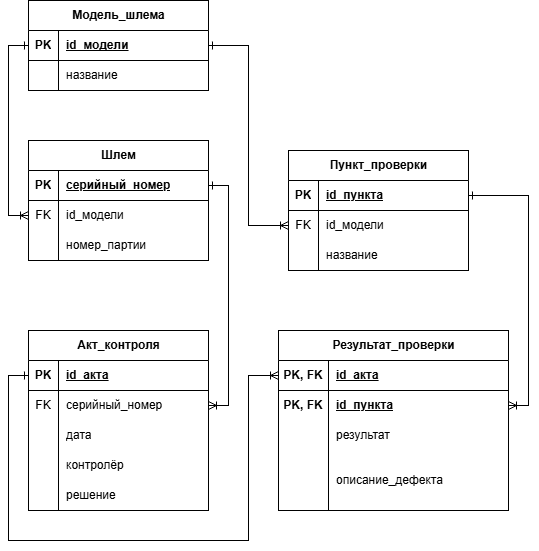

The diagram above was exported from draw.io. Its source (the exported page's mxGraphModel, read from the mxfile embedded in the PNG):
<mxGraphModel dx="978" dy="608" grid="1" gridSize="10" guides="1" tooltips="1" connect="1" arrows="1" fold="1" page="1" pageScale="1" pageWidth="827" pageHeight="1169" math="0" shadow="0">
  <root>
    <mxCell id="0" />
    <mxCell id="1" parent="0" />
    <mxCell id="WAHIr7Ler0nwitPMNQFl-1" parent="1" style="shape=table;startSize=30;container=1;collapsible=1;childLayout=tableLayout;fixedRows=1;rowLines=0;fontStyle=1;align=center;resizeLast=1;html=1;swimlaneFillColor=default;" value="Модель_шлема" vertex="1">
      <mxGeometry height="90" width="180" x="370" y="40" as="geometry" />
    </mxCell>
    <mxCell id="WAHIr7Ler0nwitPMNQFl-2" parent="WAHIr7Ler0nwitPMNQFl-1" style="shape=tableRow;horizontal=0;startSize=0;swimlaneHead=0;swimlaneBody=0;fillColor=none;collapsible=0;dropTarget=0;points=[[0,0.5],[1,0.5]];portConstraint=eastwest;top=0;left=0;right=0;bottom=1;" value="" vertex="1">
      <mxGeometry height="30" width="180" y="30" as="geometry" />
    </mxCell>
    <mxCell id="WAHIr7Ler0nwitPMNQFl-3" parent="WAHIr7Ler0nwitPMNQFl-2" style="shape=partialRectangle;connectable=0;fillColor=none;top=0;left=0;bottom=0;right=0;fontStyle=1;overflow=hidden;whiteSpace=wrap;html=1;" value="PK" vertex="1">
      <mxGeometry height="30" width="30" as="geometry">
        <mxRectangle height="30" width="30" as="alternateBounds" />
      </mxGeometry>
    </mxCell>
    <mxCell id="WAHIr7Ler0nwitPMNQFl-4" parent="WAHIr7Ler0nwitPMNQFl-2" style="shape=partialRectangle;connectable=0;fillColor=none;top=0;left=0;bottom=0;right=0;align=left;spacingLeft=6;fontStyle=5;overflow=hidden;whiteSpace=wrap;html=1;" value="id_модели" vertex="1">
      <mxGeometry height="30" width="150" x="30" as="geometry">
        <mxRectangle height="30" width="150" as="alternateBounds" />
      </mxGeometry>
    </mxCell>
    <mxCell id="WAHIr7Ler0nwitPMNQFl-5" parent="WAHIr7Ler0nwitPMNQFl-1" style="shape=tableRow;horizontal=0;startSize=0;swimlaneHead=0;swimlaneBody=0;fillColor=none;collapsible=0;dropTarget=0;points=[[0,0.5],[1,0.5]];portConstraint=eastwest;top=0;left=0;right=0;bottom=0;" value="" vertex="1">
      <mxGeometry height="30" width="180" y="60" as="geometry" />
    </mxCell>
    <mxCell id="WAHIr7Ler0nwitPMNQFl-6" parent="WAHIr7Ler0nwitPMNQFl-5" style="shape=partialRectangle;connectable=0;fillColor=none;top=0;left=0;bottom=0;right=0;editable=1;overflow=hidden;whiteSpace=wrap;html=1;" value="" vertex="1">
      <mxGeometry height="30" width="30" as="geometry">
        <mxRectangle height="30" width="30" as="alternateBounds" />
      </mxGeometry>
    </mxCell>
    <mxCell id="WAHIr7Ler0nwitPMNQFl-7" parent="WAHIr7Ler0nwitPMNQFl-5" style="shape=partialRectangle;connectable=0;fillColor=none;top=0;left=0;bottom=0;right=0;align=left;spacingLeft=6;overflow=hidden;whiteSpace=wrap;html=1;" value="название" vertex="1">
      <mxGeometry height="30" width="150" x="30" as="geometry">
        <mxRectangle height="30" width="150" as="alternateBounds" />
      </mxGeometry>
    </mxCell>
    <mxCell id="WAHIr7Ler0nwitPMNQFl-14" parent="1" style="shape=table;startSize=30;container=1;collapsible=1;childLayout=tableLayout;fixedRows=1;rowLines=0;fontStyle=1;align=center;resizeLast=1;html=1;swimlaneFillColor=default;" value="Шлем" vertex="1">
      <mxGeometry height="120" width="180" x="370" y="180" as="geometry" />
    </mxCell>
    <mxCell id="WAHIr7Ler0nwitPMNQFl-15" parent="WAHIr7Ler0nwitPMNQFl-14" style="shape=tableRow;horizontal=0;startSize=0;swimlaneHead=0;swimlaneBody=0;fillColor=none;collapsible=0;dropTarget=0;points=[[0,0.5],[1,0.5]];portConstraint=eastwest;top=0;left=0;right=0;bottom=1;" value="" vertex="1">
      <mxGeometry height="30" width="180" y="30" as="geometry" />
    </mxCell>
    <mxCell id="WAHIr7Ler0nwitPMNQFl-16" parent="WAHIr7Ler0nwitPMNQFl-15" style="shape=partialRectangle;connectable=0;fillColor=none;top=0;left=0;bottom=0;right=0;fontStyle=1;overflow=hidden;whiteSpace=wrap;html=1;" value="PK" vertex="1">
      <mxGeometry height="30" width="30" as="geometry">
        <mxRectangle height="30" width="30" as="alternateBounds" />
      </mxGeometry>
    </mxCell>
    <mxCell id="WAHIr7Ler0nwitPMNQFl-17" parent="WAHIr7Ler0nwitPMNQFl-15" style="shape=partialRectangle;connectable=0;fillColor=none;top=0;left=0;bottom=0;right=0;align=left;spacingLeft=6;fontStyle=5;overflow=hidden;whiteSpace=wrap;html=1;" value="серийный_номер" vertex="1">
      <mxGeometry height="30" width="150" x="30" as="geometry">
        <mxRectangle height="30" width="150" as="alternateBounds" />
      </mxGeometry>
    </mxCell>
    <mxCell id="WAHIr7Ler0nwitPMNQFl-18" parent="WAHIr7Ler0nwitPMNQFl-14" style="shape=tableRow;horizontal=0;startSize=0;swimlaneHead=0;swimlaneBody=0;fillColor=none;collapsible=0;dropTarget=0;points=[[0,0.5],[1,0.5]];portConstraint=eastwest;top=0;left=0;right=0;bottom=0;" value="" vertex="1">
      <mxGeometry height="30" width="180" y="60" as="geometry" />
    </mxCell>
    <mxCell id="WAHIr7Ler0nwitPMNQFl-19" parent="WAHIr7Ler0nwitPMNQFl-18" style="shape=partialRectangle;connectable=0;fillColor=none;top=0;left=0;bottom=0;right=0;editable=1;overflow=hidden;whiteSpace=wrap;html=1;" value="FK" vertex="1">
      <mxGeometry height="30" width="30" as="geometry">
        <mxRectangle height="30" width="30" as="alternateBounds" />
      </mxGeometry>
    </mxCell>
    <mxCell id="WAHIr7Ler0nwitPMNQFl-20" parent="WAHIr7Ler0nwitPMNQFl-18" style="shape=partialRectangle;connectable=0;fillColor=none;top=0;left=0;bottom=0;right=0;align=left;spacingLeft=6;overflow=hidden;whiteSpace=wrap;html=1;" value="id_модели" vertex="1">
      <mxGeometry height="30" width="150" x="30" as="geometry">
        <mxRectangle height="30" width="150" as="alternateBounds" />
      </mxGeometry>
    </mxCell>
    <mxCell id="WAHIr7Ler0nwitPMNQFl-21" parent="WAHIr7Ler0nwitPMNQFl-14" style="shape=tableRow;horizontal=0;startSize=0;swimlaneHead=0;swimlaneBody=0;fillColor=none;collapsible=0;dropTarget=0;points=[[0,0.5],[1,0.5]];portConstraint=eastwest;top=0;left=0;right=0;bottom=0;" value="" vertex="1">
      <mxGeometry height="30" width="180" y="90" as="geometry" />
    </mxCell>
    <mxCell id="WAHIr7Ler0nwitPMNQFl-22" parent="WAHIr7Ler0nwitPMNQFl-21" style="shape=partialRectangle;connectable=0;fillColor=none;top=0;left=0;bottom=0;right=0;editable=1;overflow=hidden;whiteSpace=wrap;html=1;" value="" vertex="1">
      <mxGeometry height="30" width="30" as="geometry">
        <mxRectangle height="30" width="30" as="alternateBounds" />
      </mxGeometry>
    </mxCell>
    <mxCell id="WAHIr7Ler0nwitPMNQFl-23" parent="WAHIr7Ler0nwitPMNQFl-21" style="shape=partialRectangle;connectable=0;fillColor=none;top=0;left=0;bottom=0;right=0;align=left;spacingLeft=6;overflow=hidden;whiteSpace=wrap;html=1;" value="номер_партии" vertex="1">
      <mxGeometry height="30" width="150" x="30" as="geometry">
        <mxRectangle height="30" width="150" as="alternateBounds" />
      </mxGeometry>
    </mxCell>
    <mxCell id="WAHIr7Ler0nwitPMNQFl-27" parent="1" style="shape=table;startSize=30;container=1;collapsible=1;childLayout=tableLayout;fixedRows=1;rowLines=0;fontStyle=1;align=center;resizeLast=1;html=1;swimlaneFillColor=default;" value="Пункт_проверки" vertex="1">
      <mxGeometry height="120" width="180" x="630" y="190" as="geometry" />
    </mxCell>
    <mxCell id="WAHIr7Ler0nwitPMNQFl-28" parent="WAHIr7Ler0nwitPMNQFl-27" style="shape=tableRow;horizontal=0;startSize=0;swimlaneHead=0;swimlaneBody=0;fillColor=none;collapsible=0;dropTarget=0;points=[[0,0.5],[1,0.5]];portConstraint=eastwest;top=0;left=0;right=0;bottom=1;" value="" vertex="1">
      <mxGeometry height="30" width="180" y="30" as="geometry" />
    </mxCell>
    <mxCell id="WAHIr7Ler0nwitPMNQFl-29" parent="WAHIr7Ler0nwitPMNQFl-28" style="shape=partialRectangle;connectable=0;fillColor=none;top=0;left=0;bottom=0;right=0;fontStyle=1;overflow=hidden;whiteSpace=wrap;html=1;" value="PK" vertex="1">
      <mxGeometry height="30" width="30" as="geometry">
        <mxRectangle height="30" width="30" as="alternateBounds" />
      </mxGeometry>
    </mxCell>
    <mxCell id="WAHIr7Ler0nwitPMNQFl-30" parent="WAHIr7Ler0nwitPMNQFl-28" style="shape=partialRectangle;connectable=0;fillColor=none;top=0;left=0;bottom=0;right=0;align=left;spacingLeft=6;fontStyle=5;overflow=hidden;whiteSpace=wrap;html=1;" value="id_пункта" vertex="1">
      <mxGeometry height="30" width="150" x="30" as="geometry">
        <mxRectangle height="30" width="150" as="alternateBounds" />
      </mxGeometry>
    </mxCell>
    <mxCell id="WAHIr7Ler0nwitPMNQFl-31" parent="WAHIr7Ler0nwitPMNQFl-27" style="shape=tableRow;horizontal=0;startSize=0;swimlaneHead=0;swimlaneBody=0;fillColor=none;collapsible=0;dropTarget=0;points=[[0,0.5],[1,0.5]];portConstraint=eastwest;top=0;left=0;right=0;bottom=0;" value="" vertex="1">
      <mxGeometry height="30" width="180" y="60" as="geometry" />
    </mxCell>
    <mxCell id="WAHIr7Ler0nwitPMNQFl-32" parent="WAHIr7Ler0nwitPMNQFl-31" style="shape=partialRectangle;connectable=0;fillColor=none;top=0;left=0;bottom=0;right=0;editable=1;overflow=hidden;whiteSpace=wrap;html=1;" value="FK" vertex="1">
      <mxGeometry height="30" width="30" as="geometry">
        <mxRectangle height="30" width="30" as="alternateBounds" />
      </mxGeometry>
    </mxCell>
    <mxCell id="WAHIr7Ler0nwitPMNQFl-33" parent="WAHIr7Ler0nwitPMNQFl-31" style="shape=partialRectangle;connectable=0;fillColor=none;top=0;left=0;bottom=0;right=0;align=left;spacingLeft=6;overflow=hidden;whiteSpace=wrap;html=1;" value="id_модели" vertex="1">
      <mxGeometry height="30" width="150" x="30" as="geometry">
        <mxRectangle height="30" width="150" as="alternateBounds" />
      </mxGeometry>
    </mxCell>
    <mxCell id="WAHIr7Ler0nwitPMNQFl-34" parent="WAHIr7Ler0nwitPMNQFl-27" style="shape=tableRow;horizontal=0;startSize=0;swimlaneHead=0;swimlaneBody=0;fillColor=none;collapsible=0;dropTarget=0;points=[[0,0.5],[1,0.5]];portConstraint=eastwest;top=0;left=0;right=0;bottom=0;" value="" vertex="1">
      <mxGeometry height="30" width="180" y="90" as="geometry" />
    </mxCell>
    <mxCell id="WAHIr7Ler0nwitPMNQFl-35" parent="WAHIr7Ler0nwitPMNQFl-34" style="shape=partialRectangle;connectable=0;fillColor=none;top=0;left=0;bottom=0;right=0;editable=1;overflow=hidden;whiteSpace=wrap;html=1;" value="" vertex="1">
      <mxGeometry height="30" width="30" as="geometry">
        <mxRectangle height="30" width="30" as="alternateBounds" />
      </mxGeometry>
    </mxCell>
    <mxCell id="WAHIr7Ler0nwitPMNQFl-36" parent="WAHIr7Ler0nwitPMNQFl-34" style="shape=partialRectangle;connectable=0;fillColor=none;top=0;left=0;bottom=0;right=0;align=left;spacingLeft=6;overflow=hidden;whiteSpace=wrap;html=1;" value="название" vertex="1">
      <mxGeometry height="30" width="150" x="30" as="geometry">
        <mxRectangle height="30" width="150" as="alternateBounds" />
      </mxGeometry>
    </mxCell>
    <mxCell id="WAHIr7Ler0nwitPMNQFl-40" parent="1" style="shape=table;startSize=30;container=1;collapsible=1;childLayout=tableLayout;fixedRows=1;rowLines=0;fontStyle=1;align=center;resizeLast=1;html=1;swimlaneFillColor=default;" value="Акт_контроля" vertex="1">
      <mxGeometry height="180" width="180" x="370" y="370" as="geometry" />
    </mxCell>
    <mxCell id="WAHIr7Ler0nwitPMNQFl-41" parent="WAHIr7Ler0nwitPMNQFl-40" style="shape=tableRow;horizontal=0;startSize=0;swimlaneHead=0;swimlaneBody=0;fillColor=none;collapsible=0;dropTarget=0;points=[[0,0.5],[1,0.5]];portConstraint=eastwest;top=0;left=0;right=0;bottom=1;" value="" vertex="1">
      <mxGeometry height="30" width="180" y="30" as="geometry" />
    </mxCell>
    <mxCell id="WAHIr7Ler0nwitPMNQFl-42" parent="WAHIr7Ler0nwitPMNQFl-41" style="shape=partialRectangle;connectable=0;fillColor=none;top=0;left=0;bottom=0;right=0;fontStyle=1;overflow=hidden;whiteSpace=wrap;html=1;" value="PK" vertex="1">
      <mxGeometry height="30" width="30" as="geometry">
        <mxRectangle height="30" width="30" as="alternateBounds" />
      </mxGeometry>
    </mxCell>
    <mxCell id="WAHIr7Ler0nwitPMNQFl-43" parent="WAHIr7Ler0nwitPMNQFl-41" style="shape=partialRectangle;connectable=0;fillColor=none;top=0;left=0;bottom=0;right=0;align=left;spacingLeft=6;fontStyle=5;overflow=hidden;whiteSpace=wrap;html=1;" value="id_акта" vertex="1">
      <mxGeometry height="30" width="150" x="30" as="geometry">
        <mxRectangle height="30" width="150" as="alternateBounds" />
      </mxGeometry>
    </mxCell>
    <mxCell id="WAHIr7Ler0nwitPMNQFl-44" parent="WAHIr7Ler0nwitPMNQFl-40" style="shape=tableRow;horizontal=0;startSize=0;swimlaneHead=0;swimlaneBody=0;fillColor=none;collapsible=0;dropTarget=0;points=[[0,0.5],[1,0.5]];portConstraint=eastwest;top=0;left=0;right=0;bottom=0;" value="" vertex="1">
      <mxGeometry height="30" width="180" y="60" as="geometry" />
    </mxCell>
    <mxCell id="WAHIr7Ler0nwitPMNQFl-45" parent="WAHIr7Ler0nwitPMNQFl-44" style="shape=partialRectangle;connectable=0;fillColor=none;top=0;left=0;bottom=0;right=0;editable=1;overflow=hidden;whiteSpace=wrap;html=1;" value="FK" vertex="1">
      <mxGeometry height="30" width="30" as="geometry">
        <mxRectangle height="30" width="30" as="alternateBounds" />
      </mxGeometry>
    </mxCell>
    <mxCell id="WAHIr7Ler0nwitPMNQFl-46" parent="WAHIr7Ler0nwitPMNQFl-44" style="shape=partialRectangle;connectable=0;fillColor=none;top=0;left=0;bottom=0;right=0;align=left;spacingLeft=6;overflow=hidden;whiteSpace=wrap;html=1;" value="серийный_номер" vertex="1">
      <mxGeometry height="30" width="150" x="30" as="geometry">
        <mxRectangle height="30" width="150" as="alternateBounds" />
      </mxGeometry>
    </mxCell>
    <mxCell id="WAHIr7Ler0nwitPMNQFl-47" parent="WAHIr7Ler0nwitPMNQFl-40" style="shape=tableRow;horizontal=0;startSize=0;swimlaneHead=0;swimlaneBody=0;fillColor=none;collapsible=0;dropTarget=0;points=[[0,0.5],[1,0.5]];portConstraint=eastwest;top=0;left=0;right=0;bottom=0;" value="" vertex="1">
      <mxGeometry height="30" width="180" y="90" as="geometry" />
    </mxCell>
    <mxCell id="WAHIr7Ler0nwitPMNQFl-48" parent="WAHIr7Ler0nwitPMNQFl-47" style="shape=partialRectangle;connectable=0;fillColor=none;top=0;left=0;bottom=0;right=0;editable=1;overflow=hidden;whiteSpace=wrap;html=1;" value="" vertex="1">
      <mxGeometry height="30" width="30" as="geometry">
        <mxRectangle height="30" width="30" as="alternateBounds" />
      </mxGeometry>
    </mxCell>
    <mxCell id="WAHIr7Ler0nwitPMNQFl-49" parent="WAHIr7Ler0nwitPMNQFl-47" style="shape=partialRectangle;connectable=0;fillColor=none;top=0;left=0;bottom=0;right=0;align=left;spacingLeft=6;overflow=hidden;whiteSpace=wrap;html=1;" value="дата" vertex="1">
      <mxGeometry height="30" width="150" x="30" as="geometry">
        <mxRectangle height="30" width="150" as="alternateBounds" />
      </mxGeometry>
    </mxCell>
    <mxCell id="WAHIr7Ler0nwitPMNQFl-50" parent="WAHIr7Ler0nwitPMNQFl-40" style="shape=tableRow;horizontal=0;startSize=0;swimlaneHead=0;swimlaneBody=0;fillColor=none;collapsible=0;dropTarget=0;points=[[0,0.5],[1,0.5]];portConstraint=eastwest;top=0;left=0;right=0;bottom=0;" value="" vertex="1">
      <mxGeometry height="30" width="180" y="120" as="geometry" />
    </mxCell>
    <mxCell id="WAHIr7Ler0nwitPMNQFl-51" parent="WAHIr7Ler0nwitPMNQFl-50" style="shape=partialRectangle;connectable=0;fillColor=none;top=0;left=0;bottom=0;right=0;editable=1;overflow=hidden;whiteSpace=wrap;html=1;" value="" vertex="1">
      <mxGeometry height="30" width="30" as="geometry">
        <mxRectangle height="30" width="30" as="alternateBounds" />
      </mxGeometry>
    </mxCell>
    <mxCell id="WAHIr7Ler0nwitPMNQFl-52" parent="WAHIr7Ler0nwitPMNQFl-50" style="shape=partialRectangle;connectable=0;fillColor=none;top=0;left=0;bottom=0;right=0;align=left;spacingLeft=6;overflow=hidden;whiteSpace=wrap;html=1;" value="контролёр" vertex="1">
      <mxGeometry height="30" width="150" x="30" as="geometry">
        <mxRectangle height="30" width="150" as="alternateBounds" />
      </mxGeometry>
    </mxCell>
    <mxCell id="WAHIr7Ler0nwitPMNQFl-53" parent="WAHIr7Ler0nwitPMNQFl-40" style="shape=tableRow;horizontal=0;startSize=0;swimlaneHead=0;swimlaneBody=0;fillColor=none;collapsible=0;dropTarget=0;points=[[0,0.5],[1,0.5]];portConstraint=eastwest;top=0;left=0;right=0;bottom=0;" value="" vertex="1">
      <mxGeometry height="30" width="180" y="150" as="geometry" />
    </mxCell>
    <mxCell id="WAHIr7Ler0nwitPMNQFl-54" parent="WAHIr7Ler0nwitPMNQFl-53" style="shape=partialRectangle;connectable=0;fillColor=none;top=0;left=0;bottom=0;right=0;editable=1;overflow=hidden;whiteSpace=wrap;html=1;" value="" vertex="1">
      <mxGeometry height="30" width="30" as="geometry">
        <mxRectangle height="30" width="30" as="alternateBounds" />
      </mxGeometry>
    </mxCell>
    <mxCell id="WAHIr7Ler0nwitPMNQFl-55" parent="WAHIr7Ler0nwitPMNQFl-53" style="shape=partialRectangle;connectable=0;fillColor=none;top=0;left=0;bottom=0;right=0;align=left;spacingLeft=6;overflow=hidden;whiteSpace=wrap;html=1;" value="решение" vertex="1">
      <mxGeometry height="30" width="150" x="30" as="geometry">
        <mxRectangle height="30" width="150" as="alternateBounds" />
      </mxGeometry>
    </mxCell>
    <mxCell id="WAHIr7Ler0nwitPMNQFl-56" parent="1" style="shape=table;startSize=30;container=1;collapsible=1;childLayout=tableLayout;fixedRows=1;rowLines=0;fontStyle=1;align=center;resizeLast=1;html=1;swimlaneFillColor=default;" value="Результат_проверки" vertex="1">
      <mxGeometry height="180" width="230" x="620" y="370" as="geometry" />
    </mxCell>
    <mxCell id="WAHIr7Ler0nwitPMNQFl-57" parent="WAHIr7Ler0nwitPMNQFl-56" style="shape=tableRow;horizontal=0;startSize=0;swimlaneHead=0;swimlaneBody=0;fillColor=none;collapsible=0;dropTarget=0;points=[[0,0.5],[1,0.5]];portConstraint=eastwest;top=0;left=0;right=0;bottom=1;" value="" vertex="1">
      <mxGeometry height="30" width="230" y="30" as="geometry" />
    </mxCell>
    <mxCell id="WAHIr7Ler0nwitPMNQFl-58" parent="WAHIr7Ler0nwitPMNQFl-57" style="shape=partialRectangle;connectable=0;fillColor=none;top=0;left=0;bottom=0;right=0;fontStyle=1;overflow=hidden;whiteSpace=wrap;html=1;" value="PK, FK" vertex="1">
      <mxGeometry height="30" width="50" as="geometry">
        <mxRectangle height="30" width="50" as="alternateBounds" />
      </mxGeometry>
    </mxCell>
    <mxCell id="WAHIr7Ler0nwitPMNQFl-59" parent="WAHIr7Ler0nwitPMNQFl-57" style="shape=partialRectangle;connectable=0;fillColor=none;top=0;left=0;bottom=0;right=0;align=left;spacingLeft=6;fontStyle=5;overflow=hidden;whiteSpace=wrap;html=1;" value="id_акта" vertex="1">
      <mxGeometry height="30" width="180" x="50" as="geometry">
        <mxRectangle height="30" width="180" as="alternateBounds" />
      </mxGeometry>
    </mxCell>
    <mxCell id="WAHIr7Ler0nwitPMNQFl-60" parent="WAHIr7Ler0nwitPMNQFl-56" style="shape=tableRow;horizontal=0;startSize=0;swimlaneHead=0;swimlaneBody=0;fillColor=none;collapsible=0;dropTarget=0;points=[[0,0.5],[1,0.5]];portConstraint=eastwest;top=0;left=0;right=0;bottom=0;" value="" vertex="1">
      <mxGeometry height="30" width="230" y="60" as="geometry" />
    </mxCell>
    <mxCell id="WAHIr7Ler0nwitPMNQFl-61" parent="WAHIr7Ler0nwitPMNQFl-60" style="shape=partialRectangle;connectable=0;fillColor=none;top=0;left=0;bottom=0;right=0;editable=1;overflow=hidden;whiteSpace=wrap;html=1;" value="&lt;b&gt;PK, FK&lt;/b&gt;" vertex="1">
      <mxGeometry height="30" width="50" as="geometry">
        <mxRectangle height="30" width="50" as="alternateBounds" />
      </mxGeometry>
    </mxCell>
    <mxCell id="WAHIr7Ler0nwitPMNQFl-62" parent="WAHIr7Ler0nwitPMNQFl-60" style="shape=partialRectangle;connectable=0;fillColor=none;top=0;left=0;bottom=0;right=0;align=left;spacingLeft=6;overflow=hidden;whiteSpace=wrap;html=1;" value="&lt;b&gt;&lt;u&gt;id_пункта&lt;/u&gt;&lt;/b&gt;" vertex="1">
      <mxGeometry height="30" width="180" x="50" as="geometry">
        <mxRectangle height="30" width="180" as="alternateBounds" />
      </mxGeometry>
    </mxCell>
    <mxCell id="WAHIr7Ler0nwitPMNQFl-63" parent="WAHIr7Ler0nwitPMNQFl-56" style="shape=tableRow;horizontal=0;startSize=0;swimlaneHead=0;swimlaneBody=0;fillColor=none;collapsible=0;dropTarget=0;points=[[0,0.5],[1,0.5]];portConstraint=eastwest;top=0;left=0;right=0;bottom=0;" value="" vertex="1">
      <mxGeometry height="30" width="230" y="90" as="geometry" />
    </mxCell>
    <mxCell id="WAHIr7Ler0nwitPMNQFl-64" parent="WAHIr7Ler0nwitPMNQFl-63" style="shape=partialRectangle;connectable=0;fillColor=none;top=0;left=0;bottom=0;right=0;editable=1;overflow=hidden;whiteSpace=wrap;html=1;" value="" vertex="1">
      <mxGeometry height="30" width="50" as="geometry">
        <mxRectangle height="30" width="50" as="alternateBounds" />
      </mxGeometry>
    </mxCell>
    <mxCell id="WAHIr7Ler0nwitPMNQFl-65" parent="WAHIr7Ler0nwitPMNQFl-63" style="shape=partialRectangle;connectable=0;fillColor=none;top=0;left=0;bottom=0;right=0;align=left;spacingLeft=6;overflow=hidden;whiteSpace=wrap;html=1;" value="результат" vertex="1">
      <mxGeometry height="30" width="180" x="50" as="geometry">
        <mxRectangle height="30" width="180" as="alternateBounds" />
      </mxGeometry>
    </mxCell>
    <mxCell id="WAHIr7Ler0nwitPMNQFl-66" parent="WAHIr7Ler0nwitPMNQFl-56" style="shape=tableRow;horizontal=0;startSize=0;swimlaneHead=0;swimlaneBody=0;fillColor=none;collapsible=0;dropTarget=0;points=[[0,0.5],[1,0.5]];portConstraint=eastwest;top=0;left=0;right=0;bottom=0;" value="" vertex="1">
      <mxGeometry height="60" width="230" y="120" as="geometry" />
    </mxCell>
    <mxCell id="WAHIr7Ler0nwitPMNQFl-67" parent="WAHIr7Ler0nwitPMNQFl-66" style="shape=partialRectangle;connectable=0;fillColor=none;top=0;left=0;bottom=0;right=0;editable=1;overflow=hidden;whiteSpace=wrap;html=1;" value="" vertex="1">
      <mxGeometry height="60" width="50" as="geometry">
        <mxRectangle height="60" width="50" as="alternateBounds" />
      </mxGeometry>
    </mxCell>
    <mxCell id="WAHIr7Ler0nwitPMNQFl-68" parent="WAHIr7Ler0nwitPMNQFl-66" style="shape=partialRectangle;connectable=0;fillColor=none;top=0;left=0;bottom=0;right=0;align=left;spacingLeft=6;overflow=hidden;whiteSpace=wrap;html=1;" value="описание_дефекта" vertex="1">
      <mxGeometry height="60" width="180" x="50" as="geometry">
        <mxRectangle height="60" width="180" as="alternateBounds" />
      </mxGeometry>
    </mxCell>
    <mxCell id="WAHIr7Ler0nwitPMNQFl-91" edge="1" parent="1" source="WAHIr7Ler0nwitPMNQFl-2" style="edgeStyle=orthogonalEdgeStyle;rounded=0;orthogonalLoop=1;jettySize=auto;html=1;entryX=0;entryY=0.5;entryDx=0;entryDy=0;endArrow=ERoneToMany;endFill=0;startArrow=ERone;startFill=0;" target="WAHIr7Ler0nwitPMNQFl-18">
      <mxGeometry relative="1" as="geometry" />
    </mxCell>
    <mxCell id="WAHIr7Ler0nwitPMNQFl-99" edge="1" parent="1" source="WAHIr7Ler0nwitPMNQFl-2" style="edgeStyle=orthogonalEdgeStyle;rounded=0;orthogonalLoop=1;jettySize=auto;html=1;exitX=1;exitY=0.5;exitDx=0;exitDy=0;entryX=0;entryY=0.5;entryDx=0;entryDy=0;endArrow=ERoneToMany;endFill=0;startArrow=ERone;startFill=0;" target="WAHIr7Ler0nwitPMNQFl-31">
      <mxGeometry relative="1" as="geometry" />
    </mxCell>
    <mxCell id="WAHIr7Ler0nwitPMNQFl-100" edge="1" parent="1" source="WAHIr7Ler0nwitPMNQFl-15" style="edgeStyle=orthogonalEdgeStyle;rounded=0;orthogonalLoop=1;jettySize=auto;html=1;entryX=1;entryY=0.5;entryDx=0;entryDy=0;endArrow=ERoneToMany;endFill=0;startArrow=ERone;startFill=0;" target="WAHIr7Ler0nwitPMNQFl-44">
      <mxGeometry relative="1" as="geometry">
        <Array as="points">
          <mxPoint x="570" y="225" />
          <mxPoint x="570" y="445" />
        </Array>
      </mxGeometry>
    </mxCell>
    <mxCell id="WAHIr7Ler0nwitPMNQFl-104" edge="1" parent="1" source="WAHIr7Ler0nwitPMNQFl-28" style="edgeStyle=orthogonalEdgeStyle;rounded=0;orthogonalLoop=1;jettySize=auto;html=1;exitX=1;exitY=0.5;exitDx=0;exitDy=0;entryX=1;entryY=0.5;entryDx=0;entryDy=0;endArrow=ERoneToMany;endFill=0;startArrow=ERone;startFill=0;" target="WAHIr7Ler0nwitPMNQFl-60">
      <mxGeometry relative="1" as="geometry" />
    </mxCell>
    <mxCell id="WAHIr7Ler0nwitPMNQFl-105" edge="1" parent="1" source="WAHIr7Ler0nwitPMNQFl-41" style="edgeStyle=orthogonalEdgeStyle;rounded=0;orthogonalLoop=1;jettySize=auto;html=1;exitX=0;exitY=0.5;exitDx=0;exitDy=0;entryX=0;entryY=0.5;entryDx=0;entryDy=0;startArrow=ERone;startFill=0;endArrow=ERoneToMany;endFill=0;" target="WAHIr7Ler0nwitPMNQFl-57">
      <mxGeometry relative="1" as="geometry">
        <Array as="points">
          <mxPoint x="350" y="415" />
          <mxPoint x="350" y="580" />
          <mxPoint x="590" y="580" />
          <mxPoint x="590" y="415" />
        </Array>
      </mxGeometry>
    </mxCell>
  </root>
</mxGraphModel>